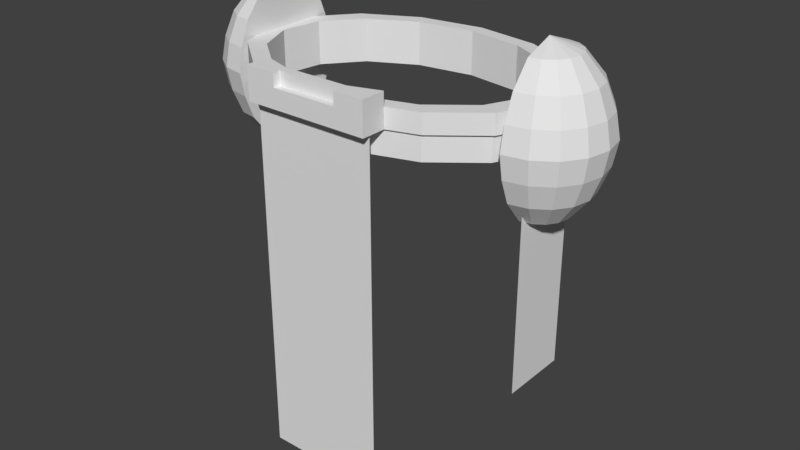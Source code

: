 # Source: EoTS_Banner_Concept.blend  (saved by Blender 2.79.0; exported with 4.5.12 LTS)
import bpy
from mathutils import Matrix  # noqa: F401  (used for matrix-valued properties, if any)

bpy.ops.wm.read_factory_settings(use_empty=True)
scene = bpy.context.scene
scene.name = 'Scene'

# ---- collections
col_collection_1 = bpy.data.collections.new('Collection 1'); scene.collection.children.link(col_collection_1)

# ---- world
world_world = bpy.data.worlds.new('World'); scene.world = world_world
world_world.color = (0.05088, 0.05088, 0.05088)
world_world.use_sun_shadow = False
world_world.sun_shadow_jitter_overblur = 0.0
world_world.cycles.sampling_method = 'MANUAL'

# ---- meshes
me_sphere_001 = bpy.data.meshes.new('Sphere.001')
me_sphere_001.from_pydata([(-2.472, 1.335, 1.566), (-2.472, 1.335, -1.391), (-2.472, 0.2188, 1.566), (-2.472, 0.2188, -1.391), (-2.472, 1.335, 1.143), (-2.472, 1.335, 0.721), (-2.472, 1.335, 0.2985), (-2.472, 1.335, -0.1239), (-2.472, 1.335, -0.5463), (-2.472, 1.335, -0.9687), (-2.472, 0.2188, -0.9687), (-2.472, 0.2188, -0.5463), (-2.472, 0.2188, -0.1239), (-2.472, 0.2188, 0.2985), (-2.472, 0.2188, 0.721), (-2.472, 0.2188, 1.143), (-2.472, 0.5908, 1.566), (-2.472, 0.9628, 1.566), (-2.472, 0.9628, -1.391), (-2.472, 0.5908, -1.391), (-2.472, 0.9628, 1.143), (-2.472, 0.5908, 1.143), (-2.472, 0.9628, 0.721), (-2.472, 0.5908, 0.721), (-2.472, 0.9628, 0.2985), (-2.472, 0.5908, 0.2985), (-2.472, 0.9628, -0.1239), (-2.472, 0.5908, -0.1239), (-2.472, 0.9628, -0.5463), (-2.472, 0.5908, -0.5463), (-2.472, 0.9628, -0.9687), (-2.472, 0.5908, -0.9687), (2.472, 1.335, 1.566), (2.472, 1.335, -1.391), (2.472, 0.2188, 1.566), (2.472, 0.2188, -1.391), (2.472, 1.335, 1.143), (2.472, 1.335, 0.721), (2.472, 1.335, 0.2985), (2.472, 1.335, -0.1239), (2.472, 1.335, -0.5463), (2.472, 1.335, -0.9687), (2.472, 0.2188, -0.9687), (2.472, 0.2188, -0.5463), (2.472, 0.2188, -0.1239), (2.472, 0.2188, 0.2985), (2.472, 0.2188, 0.721), (2.472, 0.2188, 1.143), (2.472, 0.5908, 1.566), (2.472, 0.9628, 1.566), (2.472, 0.9628, -1.391), (2.472, 0.5908, -1.391), (2.472, 0.9628, 1.143), (2.472, 0.5908, 1.143), (2.472, 0.9628, 0.721), (2.472, 0.5908, 0.721), (2.472, 0.9628, 0.2985), (2.472, 0.5908, 0.2985), (2.472, 0.9628, -0.1239), (2.472, 0.5908, -0.1239), (2.472, 0.9628, -0.5463), (2.472, 0.5908, -0.5463), (2.472, 0.9628, -0.9687), (2.472, 0.5908, -0.9687), (-1.0, -1.13, -3.094), (1.0, -1.13, -3.094), (-1.0, -1.13, 2.84), (1.0, -1.13, 2.84), (-1.0, -1.13, 2.247), (-1.0, -1.13, 1.653), (-1.0, -1.13, 1.06), (-1.0, -1.13, 0.4664), (-1.0, -1.13, -0.127), (-1.0, -1.13, -0.7204), (-1.0, -1.13, -1.314), (-1.0, -1.13, -1.907), (-1.0, -1.13, -2.501), (1.0, -1.13, -2.501), (1.0, -1.13, -1.907), (1.0, -1.13, -1.314), (1.0, -1.13, -0.7204), (1.0, -1.13, -0.127), (1.0, -1.13, 0.4664), (1.0, -1.13, 1.06), (1.0, -1.13, 1.653), (1.0, -1.13, 2.247), (-0.3333, -1.13, -3.094), (0.3333, -1.13, -3.094), (0.3333, -1.13, 2.84), (-0.3333, -1.13, 2.84), (0.3333, -1.13, -2.501), (-0.3333, -1.13, -2.501), (0.3333, -1.13, -1.907), (-0.3333, -1.13, -1.907), (0.3333, -1.13, -1.314), (-0.3333, -1.13, -1.314), (0.3333, -1.13, -0.7204), (-0.3333, -1.13, -0.7204), (0.3333, -1.13, -0.127), (-0.3333, -1.13, -0.127), (0.3333, -1.13, 0.4664), (-0.3333, -1.13, 0.4664), (0.3333, -1.13, 1.06), (-0.3333, -1.13, 1.06), (0.3333, -1.13, 1.653), (-0.3333, -1.13, 1.653), (0.3333, -1.13, 2.247), (-0.3333, -1.13, 2.247), (-2.472, 1.149, 1.566), (-2.472, 1.335, -1.18), (-2.472, 0.4048, -1.391), (-2.472, 0.2188, 1.355), (-2.472, 1.335, 1.355), (-2.472, 1.335, 0.9322), (-2.472, 1.335, 0.5097), (-2.472, 1.335, 0.08733), (-2.472, 1.335, -0.3351), (-2.472, 1.335, -0.7575), (-2.472, 0.2188, -1.18), (-2.472, 0.2188, -0.7575), (-2.472, 0.2188, -0.3351), (-2.472, 0.2188, 0.08733), (-2.472, 0.2188, 0.5098), (-2.472, 0.2188, 0.9322), (-2.472, 0.4048, 1.143), (-2.472, 0.4048, 0.721), (-2.472, 0.4048, 0.2985), (-2.472, 0.4048, -0.1239), (-2.472, 0.4048, -0.5463), (-2.472, 0.4048, -0.9687), (-2.472, 0.4048, 1.566), (-2.472, 0.7768, 1.566), (-2.472, 1.149, -1.391), (-2.472, 0.7768, -1.391), (-2.472, 1.149, 1.143), (-2.472, 0.7768, 1.143), (-2.472, 1.149, 0.721), (-2.472, 0.7768, 0.721), (-2.472, 1.149, 0.2985), (-2.472, 0.7768, 0.2985), (-2.472, 1.149, -0.1239), (-2.472, 0.7768, -0.1239), (-2.472, 1.149, -0.5463), (-2.472, 0.7768, -0.5463), (-2.472, 1.149, -0.9687), (-2.472, 0.7768, -0.9687), (-2.472, 0.9628, -0.7575), (-2.472, 0.5908, -0.7575), (-2.472, 0.9628, -0.3351), (-2.472, 0.5908, -0.3351), (-2.472, 0.9628, 0.08733), (-2.472, 0.5908, 0.08733), (-2.472, 0.9628, 0.5097), (-2.472, 0.5908, 0.5097), (-2.472, 0.9628, 0.9322), (-2.472, 0.5908, 0.9322), (-2.472, 0.9628, 1.355), (-2.472, 0.5908, 1.355), (-2.472, 0.9628, -1.18), (-2.472, 0.5908, -1.18), (2.472, 1.149, 1.566), (2.472, 1.335, -1.18), (2.472, 0.4048, -1.391), (2.472, 0.2188, 1.355), (2.472, 1.335, 1.355), (2.472, 1.335, 0.9322), (2.472, 1.335, 0.5097), (2.472, 1.335, 0.08733), (2.472, 1.335, -0.3351), (2.472, 1.335, -0.7575), (2.472, 0.2188, -1.18), (2.472, 0.2188, -0.7575), (2.472, 0.2188, -0.3351), (2.472, 0.2188, 0.08733), (2.472, 0.2188, 0.5098), (2.472, 0.2188, 0.9322), (2.472, 0.4048, 1.143), (2.472, 0.4048, 0.721), (2.472, 0.4048, 0.2985), (2.472, 0.4048, -0.1239), (2.472, 0.4048, -0.5463), (2.472, 0.4048, -0.9687), (2.472, 0.4048, 1.566), (2.472, 0.7768, 1.566), (2.472, 1.149, -1.391), (2.472, 0.7768, -1.391), (2.472, 1.149, 1.143), (2.472, 0.7768, 1.143), (2.472, 1.149, 0.721), (2.472, 0.7768, 0.721), (2.472, 1.149, 0.2985), (2.472, 0.7768, 0.2985), (2.472, 1.149, -0.1239), (2.472, 0.7768, -0.1239), (2.472, 1.149, -0.5463), (2.472, 0.7768, -0.5463), (2.472, 1.149, -0.9687), (2.472, 0.7768, -0.9687), (2.472, 0.9628, -0.7575), (2.472, 0.5908, -0.7575), (2.472, 0.9628, -0.3351), (2.472, 0.5908, -0.3351), (2.472, 0.9628, 0.08733), (2.472, 0.5908, 0.08733), (2.472, 0.9628, 0.5097), (2.472, 0.5908, 0.5097), (2.472, 0.9628, 0.9322), (2.472, 0.5908, 0.9322), (2.472, 0.9628, 1.355), (2.472, 0.5908, 1.355), (2.472, 0.9628, -1.18), (2.472, 0.5908, -1.18), (-1.0, -1.13, -2.797), (0.6667, -1.13, -3.094), (1.0, -1.13, 2.543), (-0.6667, -1.13, 2.84), (-1.0, -1.13, 2.543), (-1.0, -1.13, 1.95), (-1.0, -1.13, 1.357), (-1.0, -1.13, 0.7631), (-1.0, -1.13, 0.1697), (-1.0, -1.13, -0.4237), (-1.0, -1.13, -1.017), (-1.0, -1.13, -1.611), (-1.0, -1.13, -2.204), (1.0, -1.13, -2.797), (1.0, -1.13, -2.204), (1.0, -1.13, -1.611), (1.0, -1.13, -1.017), (1.0, -1.13, -0.4237), (1.0, -1.13, 0.1697), (1.0, -1.13, 0.7631), (1.0, -1.13, 1.357), (1.0, -1.13, 1.95), (-0.6667, -1.13, -2.501), (-0.6667, -1.13, -1.907), (-0.6667, -1.13, -1.314), (-0.6667, -1.13, -0.7204), (-0.6667, -1.13, -0.127), (-0.6667, -1.13, 0.4664), (-0.6667, -1.13, 1.06), (-0.6667, -1.13, 1.653), (-0.6667, -1.13, 2.247), (-0.6667, -1.13, -3.094), (-1.192e-06, -1.13, -3.094), (0.6667, -1.13, 2.84), (-1.192e-06, -1.13, 2.84), (0.6667, -1.13, -2.501), (-1.192e-06, -1.13, -2.501), (0.6667, -1.13, -1.907), (-1.192e-06, -1.13, -1.907), (0.6667, -1.13, -1.314), (-1.192e-06, -1.13, -1.314), (0.6667, -1.13, -0.7204), (-1.192e-06, -1.13, -0.7204), (0.6667, -1.13, -0.127), (-1.192e-06, -1.13, -0.127), (0.6667, -1.13, 0.4664), (-1.192e-06, -1.13, 0.4664), (0.6667, -1.13, 1.06), (-1.192e-06, -1.13, 1.06), (0.6667, -1.13, 1.653), (-1.192e-06, -1.13, 1.653), (0.6667, -1.13, 2.247), (-1.192e-06, -1.13, 2.247), (-0.3333, -1.13, 1.95), (0.3333, -1.13, 1.95), (-0.3333, -1.13, 1.357), (0.3333, -1.13, 1.357), (-0.3333, -1.13, 0.7631), (0.3333, -1.13, 0.7631), (-0.3333, -1.13, 0.1697), (0.3333, -1.13, 0.1697), (-0.3333, -1.13, -0.4237), (0.3333, -1.13, -0.4237), (-0.3333, -1.13, -1.017), (0.3333, -1.13, -1.017), (-0.3333, -1.13, -1.611), (0.3333, -1.13, -1.611), (-0.3333, -1.13, -2.204), (0.3333, -1.13, -2.204), (-0.3333, -1.13, -2.797), (0.3333, -1.13, -2.797), (-0.3333, -1.13, 2.543), (0.3333, -1.13, 2.543), (-1.192e-06, -1.13, 2.543), (-0.6667, -1.13, 2.543), (-1.192e-06, -1.13, -2.797), (-0.6667, -1.13, -2.797), (-1.192e-06, -1.13, -2.204), (-0.6667, -1.13, -2.204), (-1.192e-06, -1.13, -1.611), (-0.6667, -1.13, -1.611), (-1.192e-06, -1.13, -1.017), (-0.6667, -1.13, -1.017), (-1.192e-06, -1.13, -0.4237), (-0.6667, -1.13, -0.4237), (-1.192e-06, -1.13, 0.1697), (-0.6667, -1.13, 0.1697), (-1.192e-06, -1.13, 0.7631), (-0.6667, -1.13, 0.7631), (-1.192e-06, -1.13, 1.357), (-0.6667, -1.13, 1.357), (-1.192e-06, -1.13, 1.95), (-0.6667, -1.13, 1.95), (0.6667, -1.13, 1.95), (0.6667, -1.13, 1.357), (0.6667, -1.13, 0.7631), (0.6667, -1.13, 0.1697), (0.6667, -1.13, -0.4237), (0.6667, -1.13, -1.017), (0.6667, -1.13, -1.611), (0.6667, -1.13, -2.204), (0.6667, -1.13, -2.797), (0.6667, -1.13, 2.543), (2.472, 0.7768, -1.18), (2.472, 1.149, -1.18), (2.472, 0.7768, 1.355), (2.472, 1.149, 1.355), (2.472, 0.7768, 0.9322), (2.472, 1.149, 0.9322), (2.472, 0.7768, 0.5097), (2.472, 1.149, 0.5097), (2.472, 0.7768, 0.08733), (2.472, 1.149, 0.08733), (2.472, 0.7768, -0.3351), (2.472, 1.149, -0.3351), (2.472, 0.7768, -0.7575), (2.472, 1.149, -0.7575), (2.472, 0.4048, -0.7575), (2.472, 0.4048, -0.3351), (2.472, 0.4048, 0.08733), (2.472, 0.4048, 0.5098), (2.472, 0.4048, 0.9322), (2.472, 0.4048, 1.355), (2.472, 0.4048, -1.18), (-2.472, 0.7768, -1.18), (-2.472, 1.149, -1.18), (-2.472, 0.7768, 1.355), (-2.472, 1.149, 1.355), (-2.472, 0.7768, 0.9322), (-2.472, 1.149, 0.9322), (-2.472, 0.7768, 0.5097), (-2.472, 1.149, 0.5097), (-2.472, 0.7768, 0.08733), (-2.472, 1.149, 0.08733), (-2.472, 0.7768, -0.3351), (-2.472, 1.149, -0.3351), (-2.472, 0.7768, -0.7575), (-2.472, 1.149, -0.7575), (-2.472, 0.4048, -0.7575), (-2.472, 0.4048, -0.3351), (-2.472, 0.4048, 0.08733), (-2.472, 0.4048, 0.5098), (-2.472, 0.4048, 0.9322), (-2.472, 0.4048, 1.355), (-2.472, 0.4048, -1.18)], [], [(356, 110, 3, 118), (355, 124, 15, 111), (354, 125, 14, 123), (353, 126, 13, 122), (352, 127, 12, 121), (351, 128, 11, 120), (350, 129, 10, 119), (349, 144, 30, 146), (348, 145, 31, 147), (347, 142, 28, 148), (346, 143, 29, 149), (345, 140, 26, 150), (344, 141, 27, 151), (343, 138, 24, 152), (342, 139, 25, 153), (341, 136, 22, 154), (340, 137, 23, 155), (339, 134, 20, 156), (338, 135, 21, 157), (337, 132, 18, 158), (336, 133, 19, 159), (335, 170, 35, 162), (334, 163, 47, 176), (333, 175, 46, 177), (332, 174, 45, 178), (331, 173, 44, 179), (330, 172, 43, 180), (329, 171, 42, 181), (328, 198, 62, 196), (327, 199, 63, 197), (326, 200, 60, 194), (325, 201, 61, 195), (324, 202, 58, 192), (323, 203, 59, 193), (322, 204, 56, 190), (321, 205, 57, 191), (320, 206, 54, 188), (319, 207, 55, 189), (318, 208, 52, 186), (317, 209, 53, 187), (316, 210, 50, 184), (315, 211, 51, 185), (314, 214, 67, 245), (313, 225, 77, 247), (312, 226, 78, 249), (311, 227, 79, 251), (310, 228, 80, 253), (309, 229, 81, 255), (308, 230, 82, 257), (307, 231, 83, 259), (306, 232, 84, 261), (305, 233, 85, 263), (304, 265, 107, 242), (303, 266, 106, 264), (302, 267, 105, 241), (301, 268, 104, 262), (300, 269, 103, 240), (299, 270, 102, 260), (298, 271, 101, 239), (297, 272, 100, 258), (296, 273, 99, 238), (295, 274, 98, 256), (294, 275, 97, 237), (293, 276, 96, 254), (292, 277, 95, 236), (291, 278, 94, 252), (290, 279, 93, 235), (289, 280, 92, 250), (288, 281, 91, 234), (287, 282, 90, 248), (286, 283, 89, 215), (285, 284, 88, 246), (283, 285, 246, 89), (107, 264, 285, 283), (264, 106, 284, 285), (216, 286, 215, 66), (68, 242, 286, 216), (242, 107, 283, 286), (281, 287, 248, 91), (86, 244, 287, 281), (244, 87, 282, 287), (212, 288, 234, 76), (64, 243, 288, 212), (243, 86, 281, 288), (279, 289, 250, 93), (91, 248, 289, 279), (248, 90, 280, 289), (224, 290, 235, 75), (76, 234, 290, 224), (234, 91, 279, 290), (277, 291, 252, 95), (93, 250, 291, 277), (250, 92, 278, 291), (223, 292, 236, 74), (75, 235, 292, 223), (235, 93, 277, 292), (275, 293, 254, 97), (95, 252, 293, 275), (252, 94, 276, 293), (222, 294, 237, 73), (74, 236, 294, 222), (236, 95, 275, 294), (273, 295, 256, 99), (97, 254, 295, 273), (254, 96, 274, 295), (221, 296, 238, 72), (73, 237, 296, 221), (237, 97, 273, 296), (271, 297, 258, 101), (99, 256, 297, 271), (256, 98, 272, 297), (220, 298, 239, 71), (72, 238, 298, 220), (238, 99, 271, 298), (269, 299, 260, 103), (101, 258, 299, 269), (258, 100, 270, 299), (219, 300, 240, 70), (71, 239, 300, 219), (239, 101, 269, 300), (267, 301, 262, 105), (103, 260, 301, 267), (260, 102, 268, 301), (218, 302, 241, 69), (70, 240, 302, 218), (240, 103, 267, 302), (265, 303, 264, 107), (105, 262, 303, 265), (262, 104, 266, 303), (217, 304, 242, 68), (69, 241, 304, 217), (241, 105, 265, 304), (266, 305, 263, 106), (104, 261, 305, 266), (261, 84, 233, 305), (268, 306, 261, 104), (102, 259, 306, 268), (259, 83, 232, 306), (270, 307, 259, 102), (100, 257, 307, 270), (257, 82, 231, 307), (272, 308, 257, 100), (98, 255, 308, 272), (255, 81, 230, 308), (274, 309, 255, 98), (96, 253, 309, 274), (253, 80, 229, 309), (276, 310, 253, 96), (94, 251, 310, 276), (251, 79, 228, 310), (278, 311, 251, 94), (92, 249, 311, 278), (249, 78, 227, 311), (280, 312, 249, 92), (90, 247, 312, 280), (247, 77, 226, 312), (282, 313, 247, 90), (87, 213, 313, 282), (213, 65, 225, 313), (284, 314, 245, 88), (106, 263, 314, 284), (263, 85, 214, 314), (210, 315, 185, 50), (62, 197, 315, 210), (197, 63, 211, 315), (161, 316, 184, 33), (41, 196, 316, 161), (196, 62, 210, 316), (208, 317, 187, 52), (49, 183, 317, 208), (183, 48, 209, 317), (164, 318, 186, 36), (32, 160, 318, 164), (160, 49, 208, 318), (206, 319, 189, 54), (52, 187, 319, 206), (187, 53, 207, 319), (165, 320, 188, 37), (36, 186, 320, 165), (186, 52, 206, 320), (204, 321, 191, 56), (54, 189, 321, 204), (189, 55, 205, 321), (166, 322, 190, 38), (37, 188, 322, 166), (188, 54, 204, 322), (202, 323, 193, 58), (56, 191, 323, 202), (191, 57, 203, 323), (167, 324, 192, 39), (38, 190, 324, 167), (190, 56, 202, 324), (200, 325, 195, 60), (58, 193, 325, 200), (193, 59, 201, 325), (168, 326, 194, 40), (39, 192, 326, 168), (192, 58, 200, 326), (198, 327, 197, 62), (60, 195, 327, 198), (195, 61, 199, 327), (169, 328, 196, 41), (40, 194, 328, 169), (194, 60, 198, 328), (199, 329, 181, 63), (61, 180, 329, 199), (180, 43, 171, 329), (201, 330, 180, 61), (59, 179, 330, 201), (179, 44, 172, 330), (203, 331, 179, 59), (57, 178, 331, 203), (178, 45, 173, 331), (205, 332, 178, 57), (55, 177, 332, 205), (177, 46, 174, 332), (207, 333, 177, 55), (53, 176, 333, 207), (176, 47, 175, 333), (209, 334, 176, 53), (48, 182, 334, 209), (182, 34, 163, 334), (211, 335, 162, 51), (63, 181, 335, 211), (181, 42, 170, 335), (145, 336, 159, 31), (30, 158, 336, 145), (158, 18, 133, 336), (144, 337, 158, 30), (9, 109, 337, 144), (109, 1, 132, 337), (131, 338, 157, 16), (17, 156, 338, 131), (156, 20, 135, 338), (108, 339, 156, 17), (0, 112, 339, 108), (112, 4, 134, 339), (135, 340, 155, 21), (20, 154, 340, 135), (154, 22, 137, 340), (134, 341, 154, 20), (4, 113, 341, 134), (113, 5, 136, 341), (137, 342, 153, 23), (22, 152, 342, 137), (152, 24, 139, 342), (136, 343, 152, 22), (5, 114, 343, 136), (114, 6, 138, 343), (139, 344, 151, 25), (24, 150, 344, 139), (150, 26, 141, 344), (138, 345, 150, 24), (6, 115, 345, 138), (115, 7, 140, 345), (141, 346, 149, 27), (26, 148, 346, 141), (148, 28, 143, 346), (140, 347, 148, 26), (7, 116, 347, 140), (116, 8, 142, 347), (143, 348, 147, 29), (28, 146, 348, 143), (146, 30, 145, 348), (142, 349, 146, 28), (8, 117, 349, 142), (117, 9, 144, 349), (128, 350, 119, 11), (29, 147, 350, 128), (147, 31, 129, 350), (127, 351, 120, 12), (27, 149, 351, 127), (149, 29, 128, 351), (126, 352, 121, 13), (25, 151, 352, 126), (151, 27, 127, 352), (125, 353, 122, 14), (23, 153, 353, 125), (153, 25, 126, 353), (124, 354, 123, 15), (21, 155, 354, 124), (155, 23, 125, 354), (130, 355, 111, 2), (16, 157, 355, 130), (157, 21, 124, 355), (129, 356, 118, 10), (31, 159, 356, 129), (159, 19, 110, 356)])
me_sphere_001.polygons.foreach_set('use_smooth', [True] * 288)
me_sphere_001.use_remesh_preserve_volume = False
me_sphere_001.use_remesh_preserve_attributes = False
me_sphere_001.use_mirror_vertex_groups = False
me_sphere_001.update()
me_cylinder_001 = bpy.data.meshes.new('Cylinder.001')
me_cylinder_001.from_pydata([(2.872e-08, 1.192, -2.211), (2.872e-08, 1.192, -0.2112), (0.4067, 1.105, -2.211), (0.4067, 1.105, -0.2112), (0.7431, 0.8609, -2.211), (0.7431, 0.8609, -0.2112), (0.9511, 0.5008, -2.211), (0.9511, 0.5008, -0.2112), (0.9945, 0.08728, -2.211), (0.9945, 0.08728, -0.2112), (0.866, -0.3082, -2.211), (0.866, -0.3082, -0.2112), (0.5878, -0.6172, -2.211), (0.5878, -0.6172, -0.2112), (0.2079, -0.7863, -2.211), (0.2079, -0.7863, -0.2112), (-0.2079, -0.7863, -2.211), (-0.2079, -0.7863, -0.2112), (-0.5878, -0.6172, -2.211), (-0.5878, -0.6172, -0.2112), (-0.866, -0.3082, -2.211), (-0.866, -0.3082, -0.2112), (-0.9945, 0.08728, -2.211), (-0.9945, 0.08728, -0.2112), (-0.9511, 0.5008, -2.211), (-0.9511, 0.5008, -0.2112), (-0.7431, 0.8609, -2.211), (-0.7431, 0.8609, -0.2112), (-0.4067, 1.105, -2.211), (-0.4067, 1.105, -0.2112), (0.4155, 1.125, -0.2112), (2.889e-08, 1.213, -0.2112), (0.7591, 0.8753, -0.2112), (0.9714, 0.5074, -0.2112), (1.016, 0.08503, -0.2112), (0.8846, -0.3189, -0.2112), (0.6004, -0.6346, -0.2112), (-0.6004, -0.6346, -0.2112), (-0.8846, -0.3189, -0.2112), (-1.016, 0.08503, -0.2112), (-0.9714, 0.5074, -0.2112), (-0.7591, 0.8753, -0.2112), (-0.4155, 1.125, -0.2112), (0.4155, 1.125, 1.361), (2.907e-08, 1.213, 1.361), (0.7591, 0.8753, 1.361), (0.9714, 0.5074, 1.361), (1.016, 0.08503, 1.361), (0.8846, -0.3189, 1.361), (0.6004, -0.6346, 1.361), (0.2124, -0.8073, 1.361), (-0.2124, -0.8073, 1.361), (-0.6004, -0.6346, 1.361), (-0.8846, -0.3189, 1.361), (-1.016, 0.08503, 1.361), (-0.9714, 0.5074, 1.361), (-0.7591, 0.8753, 1.361), (-0.4155, 1.125, 1.361), (0.7722, -0.254, 1.361), (0.7722, -0.254, -2.211), (-0.1854, -0.6804, 1.361), (-0.1854, -0.6804, -2.211), (0.8868, 0.0986, 1.361), (0.8868, 0.0986, -2.211), (-0.6626, 0.7885, 1.361), (-0.6626, 0.7885, -2.211), (0.3627, 1.006, 1.361), (0.3627, 1.006, -2.211), (0.6626, 0.7885, 1.361), (0.6626, 0.7885, -2.211), (0.848, 0.4673, 1.361), (0.848, 0.4673, -2.211), (2.872e-08, 1.083, 1.361), (2.872e-08, 1.083, -2.211), (0.1854, -0.6804, 1.361), (0.1854, -0.6804, -2.211), (0.5241, -0.5296, 1.361), (0.5241, -0.5296, -2.211), (-0.7722, -0.254, 1.361), (-0.7722, -0.254, -2.211), (-0.3627, 1.006, 1.361), (-0.3627, 1.006, -2.211), (-0.5241, -0.5296, 1.361), (-0.5241, -0.5296, -2.211), (-0.8868, 0.0986, 1.361), (-0.8868, 0.0986, -2.211), (-0.848, 0.4673, 1.361), (-0.848, 0.4673, -2.211), (-0.4064, -0.7209, -0.2112), (-0.4064, -0.7209, 1.361), (-0.4064, -0.9435, -0.2112), (-0.2124, -0.9435, -0.2112), (0.2124, -0.9435, -0.2112), (0.4064, -0.7209, -0.2112), (0.4064, -0.7209, 1.361), (0.2124, -0.9435, 1.361), (-0.2124, -0.9435, 1.361), (-0.4064, -0.9435, 2.453), (0.4064, -0.9435, -0.2112), (0.4064, -0.9435, 2.453), (-0.4064, -0.7209, 2.453), (-0.2124, -0.8073, 2.453), (-0.2124, -0.8754, 1.361), (0.2124, -0.8754, 1.361), (0.2124, -0.9435, 2.453), (-0.2124, -0.9435, 2.453), (0.2124, -0.8073, 2.453), (0.4064, -0.7209, 2.453), (-0.2124, -0.8754, 2.453), (0.2124, -0.8754, 2.453)], [], [(0, 1, 3, 2), (2, 3, 5, 4), (4, 5, 7, 6), (6, 7, 9, 8), (8, 9, 11, 10), (10, 11, 13, 12), (12, 13, 15, 14), (14, 15, 17, 16), (16, 17, 19, 18), (18, 19, 21, 20), (20, 21, 23, 22), (22, 23, 25, 24), (24, 25, 27, 26), (21, 19, 37, 38), (26, 27, 29, 28), (28, 29, 1, 0), (0, 2, 4, 6, 8, 63, 71, 69, 67, 73, 81, 65, 87, 85, 22, 24, 26, 28), (31, 42, 57, 44), (1, 29, 42, 31), (7, 5, 32, 33), (3, 1, 31, 30), (27, 25, 40, 41), (13, 11, 35, 36), (23, 21, 38, 39), (9, 7, 33, 34), (19, 17, 88, 37), (29, 27, 41, 42), (5, 3, 30, 32), (15, 13, 36, 93), (25, 23, 39, 40), (11, 9, 34, 35), (43, 44, 57, 56, 55, 54, 84, 86, 64, 80, 72, 66, 68, 70, 62, 47, 46, 45), (107, 106, 109, 104, 99), (30, 31, 44, 43), (93, 94, 99, 98), (32, 30, 43, 45), (38, 37, 52, 53), (33, 32, 45, 46), (39, 38, 53, 54), (34, 33, 46, 47), (40, 39, 54, 55), (35, 34, 47, 48), (41, 40, 55, 56), (36, 35, 48, 49), (42, 41, 56, 57), (93, 36, 49, 94), (75, 74, 76, 77), (77, 76, 58, 59), (71, 70, 68, 69), (61, 60, 74, 75), (63, 62, 70, 71), (83, 82, 60, 61), (85, 84, 78, 79), (79, 78, 82, 83), (47, 62, 58, 76, 74, 60, 82, 78, 84, 54, 53, 52, 89, 51, 50, 94, 49, 48), (73, 72, 80, 81), (87, 86, 84, 85), (81, 80, 64, 65), (67, 66, 72, 73), (69, 68, 66, 67), (65, 64, 86, 87), (59, 58, 62, 63), (22, 85, 79, 83, 61, 75, 77, 59, 63, 8, 10, 12, 14, 16, 18, 20), (37, 88, 89, 52), (91, 92, 95, 96), (90, 91, 96, 97), (89, 88, 90, 97), (15, 93, 98, 92), (92, 98, 99, 95), (17, 15, 92, 91), (96, 102, 108, 105), (89, 97, 100), (88, 17, 91, 90), (103, 102, 96, 95), (103, 95, 104, 109), (101, 100, 97, 105, 108), (106, 101, 108, 109), (94, 50, 106, 107), (50, 51, 101, 106), (97, 96, 105), (95, 99, 104), (51, 89, 100, 101), (99, 94, 107), (102, 103, 109, 108)])
me_cylinder_001.use_remesh_preserve_volume = False
me_cylinder_001.use_remesh_preserve_attributes = False
me_cylinder_001.use_mirror_vertex_groups = False
me_cylinder_001.update()
me_sphere = bpy.data.meshes.new('Sphere')
me_sphere.from_pydata([(6.859e-09, 0.4735, 1.143), (2.778e-09, 0.7751, 0.7751), (1.72e-10, 0.9294, 0.385), (0.0, 1.0, -4.371e-08), (1.72e-10, 0.9294, -0.385), (2.778e-09, 0.7751, -0.7751), (6.859e-09, 0.4735, -1.143), (9.084e-09, 1.729e-07, -1.314), (-6.687e-08, -1.044e-08, 1.314), (-8.308e-08, -0.4735, 1.143), (-2.892e-07, -0.7751, 0.7751), (-2.978e-07, -0.9294, 0.385), (-3.26e-07, -1.0, -4.371e-08), (-2.978e-07, -0.9294, -0.385), (-2.892e-07, -0.7751, -0.7751), (-1.937e-07, -0.4735, -1.143), (-0.1812, -0.4375, 1.143), (-0.2966, -0.7161, 0.7751), (-0.3557, -0.8586, 0.385), (-0.3827, -0.9239, -4.371e-08), (-0.3557, -0.8586, -0.385), (-0.2966, -0.7161, -0.7751), (-0.1812, -0.4375, -1.143), (-0.3348, -0.3348, 1.143), (-0.5481, -0.5481, 0.7751), (-0.6572, -0.6572, 0.385), (-0.7071, -0.7071, -4.371e-08), (-0.6572, -0.6572, -0.385), (-0.5481, -0.5481, -0.7751), (-0.3348, -0.3348, -1.143), (-0.4375, -0.1812, 1.143), (-0.7161, -0.2966, 0.7751), (-0.8586, -0.3557, 0.385), (-0.9239, -0.3827, -4.371e-08), (-0.8586, -0.3557, -0.385), (-0.7161, -0.2966, -0.7751), (-0.4375, -0.1812, -1.143), (-0.4735, 2.9e-07, 1.143), (-0.7751, 5.275e-07, 0.7751), (-0.9294, 5.207e-07, 0.385), (-1.0, 6.075e-07, -4.371e-08), (-0.9294, 5.207e-07, -0.385), (-0.7751, 5.275e-07, -0.7751), (-0.4735, 4.006e-07, -1.143), (-0.4375, 0.1812, 1.143), (-0.7161, 0.2966, 0.7751), (-0.8586, 0.3557, 0.385), (-0.9239, 0.3827, -4.371e-08), (-0.8586, 0.3557, -0.385), (-0.7161, 0.2966, -0.7751), (-0.4375, 0.1812, -1.143), (-0.3348, 0.3348, 1.143), (-0.5481, 0.5481, 0.7751), (-0.6572, 0.6572, 0.385), (-0.7071, 0.7071, -4.371e-08), (-0.6572, 0.6572, -0.385), (-0.5481, 0.5481, -0.7751), (-0.3348, 0.3348, -1.143), (-0.1812, 0.4375, 1.143), (-0.2966, 0.7161, 0.7751), (-0.3557, 0.8586, 0.385), (-0.3827, 0.9239, -4.371e-08), (-0.3557, 0.8586, -0.385), (-0.2966, 0.7161, -0.7751), (-0.1812, 0.4375, -1.143), (4.754, 0.4735, 1.143), (4.754, 0.7751, 0.7751), (4.754, 0.9294, 0.385), (4.754, 1.0, -4.371e-08), (4.754, 0.9294, -0.385), (4.754, 0.7751, -0.7751), (4.754, 0.4735, -1.143), (4.754, 1.729e-07, -1.314), (4.754, -1.044e-08, 1.314), (4.754, -0.4735, 1.143), (4.754, -0.7751, 0.7751), (4.754, -0.9294, 0.385), (4.754, -1.0, -4.371e-08), (4.754, -0.9294, -0.385), (4.754, -0.7751, -0.7751), (4.754, -0.4735, -1.143), (4.935, -0.4375, 1.143), (5.05, -0.7161, 0.7751), (5.11, -0.8586, 0.385), (5.137, -0.9239, -4.371e-08), (5.11, -0.8586, -0.385), (5.05, -0.7161, -0.7751), (4.935, -0.4375, -1.143), (5.089, -0.3348, 1.143), (5.302, -0.5481, 0.7751), (5.411, -0.6572, 0.385), (5.461, -0.7071, -4.371e-08), (5.411, -0.6572, -0.385), (5.302, -0.5481, -0.7751), (5.089, -0.3348, -1.143), (5.191, -0.1812, 1.143), (5.47, -0.2966, 0.7751), (5.612, -0.3557, 0.385), (5.678, -0.3827, -4.371e-08), (5.612, -0.3557, -0.385), (5.47, -0.2966, -0.7751), (5.191, -0.1812, -1.143), (5.227, 2.9e-07, 1.143), (5.529, 5.275e-07, 0.7751), (5.683, 5.207e-07, 0.385), (5.754, 6.075e-07, -4.371e-08), (5.683, 5.207e-07, -0.385), (5.529, 5.275e-07, -0.7751), (5.227, 4.006e-07, -1.143), (5.191, 0.1812, 1.143), (5.47, 0.2966, 0.7751), (5.612, 0.3557, 0.385), (5.678, 0.3827, -4.371e-08), (5.612, 0.3557, -0.385), (5.47, 0.2966, -0.7751), (5.191, 0.1812, -1.143), (5.089, 0.3348, 1.143), (5.302, 0.5481, 0.7751), (5.411, 0.6572, 0.385), (5.461, 0.7071, -4.371e-08), (5.411, 0.6572, -0.385), (5.302, 0.5481, -0.7751), (5.089, 0.3348, -1.143), (4.935, 0.4375, 1.143), (5.05, 0.7161, 0.7751), (5.11, 0.8586, 0.385), (5.137, 0.9239, -4.371e-08), (5.11, 0.8586, -0.385), (5.05, 0.7161, -0.7751), (4.935, 0.4375, -1.143)], [], [(7, 15, 22), (14, 13, 20, 21), (12, 11, 18, 19), (10, 9, 16, 17), (15, 14, 21, 22), (13, 12, 19, 20), (11, 10, 17, 18), (9, 8, 16), (19, 18, 25, 26), (17, 16, 23, 24), (22, 21, 28, 29), (20, 19, 26, 27), (18, 17, 24, 25), (16, 8, 23), (7, 22, 29), (21, 20, 27, 28), (29, 28, 35, 36), (27, 26, 33, 34), (25, 24, 31, 32), (23, 8, 30), (7, 29, 36), (28, 27, 34, 35), (26, 25, 32, 33), (24, 23, 30, 31), (32, 31, 38, 39), (30, 8, 37), (7, 36, 43), (35, 34, 41, 42), (33, 32, 39, 40), (31, 30, 37, 38), (36, 35, 42, 43), (34, 33, 40, 41), (7, 43, 50), (42, 41, 48, 49), (40, 39, 46, 47), (38, 37, 44, 45), (43, 42, 49, 50), (41, 40, 47, 48), (39, 38, 45, 46), (37, 8, 44), (45, 44, 51, 52), (50, 49, 56, 57), (48, 47, 54, 55), (46, 45, 52, 53), (44, 8, 51), (7, 50, 57), (49, 48, 55, 56), (47, 46, 53, 54), (57, 56, 63, 64), (55, 54, 61, 62), (53, 52, 59, 60), (51, 8, 58), (7, 57, 64), (56, 55, 62, 63), (54, 53, 60, 61), (52, 51, 58, 59), (58, 8, 0), (7, 64, 6), (63, 62, 4, 5), (61, 60, 2, 3), (59, 58, 0, 1), (64, 63, 5, 6), (62, 61, 3, 4), (60, 59, 1, 2), (0, 8, 9), (1, 0, 9, 10), (2, 1, 10, 11), (3, 2, 11, 12), (4, 3, 12, 13), (5, 4, 13, 14), (6, 5, 14, 15), (7, 6, 15), (72, 87, 80), (79, 86, 85, 78), (77, 84, 83, 76), (75, 82, 81, 74), (80, 87, 86, 79), (78, 85, 84, 77), (76, 83, 82, 75), (74, 81, 73), (84, 91, 90, 83), (82, 89, 88, 81), (87, 94, 93, 86), (85, 92, 91, 84), (83, 90, 89, 82), (81, 88, 73), (72, 94, 87), (86, 93, 92, 85), (94, 101, 100, 93), (92, 99, 98, 91), (90, 97, 96, 89), (88, 95, 73), (72, 101, 94), (93, 100, 99, 92), (91, 98, 97, 90), (89, 96, 95, 88), (97, 104, 103, 96), (95, 102, 73), (72, 108, 101), (100, 107, 106, 99), (98, 105, 104, 97), (96, 103, 102, 95), (101, 108, 107, 100), (99, 106, 105, 98), (72, 115, 108), (107, 114, 113, 106), (105, 112, 111, 104), (103, 110, 109, 102), (108, 115, 114, 107), (106, 113, 112, 105), (104, 111, 110, 103), (102, 109, 73), (110, 117, 116, 109), (115, 122, 121, 114), (113, 120, 119, 112), (111, 118, 117, 110), (109, 116, 73), (72, 122, 115), (114, 121, 120, 113), (112, 119, 118, 111), (122, 129, 128, 121), (120, 127, 126, 119), (118, 125, 124, 117), (116, 123, 73), (72, 129, 122), (121, 128, 127, 120), (119, 126, 125, 118), (117, 124, 123, 116), (123, 65, 73), (72, 71, 129), (128, 70, 69, 127), (126, 68, 67, 125), (124, 66, 65, 123), (129, 71, 70, 128), (127, 69, 68, 126), (125, 67, 66, 124), (65, 74, 73), (66, 75, 74, 65), (67, 76, 75, 66), (68, 77, 76, 67), (69, 78, 77, 68), (70, 79, 78, 69), (71, 80, 79, 70), (72, 80, 71)])
me_sphere.use_remesh_preserve_volume = False
me_sphere.use_remesh_preserve_attributes = False
me_sphere.use_mirror_vertex_groups = False
me_sphere.update()

# ---- objects
ob_sphere_001 = bpy.data.objects.new('Sphere.001', me_sphere_001)
ob_cylinder = bpy.data.objects.new('Cylinder', me_cylinder_001)
ob_sphere = bpy.data.objects.new('Sphere', me_sphere)

# ---- transforms, parenting, visibility, modifiers, constraints
ob_sphere_001.location = (1.192e-06, -0.7768, -2.471)
ob_sphere_001.lineart.crease_threshold = 0.0
_vg = ob_sphere_001.vertex_groups.new(name='ClothPin')
_m = ob_sphere_001.modifiers.new('Cloth', 'CLOTH')
_m = ob_sphere_001.modifiers.new('Collision', 'COLLISION')
ob_cylinder.location = (-7.284e-08, -0.3486, 0.2378)
ob_cylinder.scale = (2.536, 1.818, 0.1963)
ob_cylinder.lineart.crease_threshold = 0.0
ob_sphere.location = (-2.377, 0.0, 0.0)
ob_sphere.lineart.crease_threshold = 0.0

# ---- collection membership
col_collection_1.objects.link(ob_sphere_001)
col_collection_1.objects.link(ob_cylinder)
col_collection_1.objects.link(ob_sphere)

# ---- scene / render settings (as saved in the file)
scene.frame_start = 1; scene.frame_end = 25000; scene.frame_set(1)
scene.render.engine = 'CYCLES'
scene.render.resolution_percentage = 50
scene.render.dither_intensity = 0.0
scene.cycles.use_denoising = False
scene.cycles.samples = 128
scene.cycles.sampling_pattern = 'TABULATED_SOBOL'
scene.cycles.use_adaptive_sampling = False
scene.cycles.use_light_tree = False
scene.cycles.blur_glossy = 0.0
scene.cycles.sample_clamp_indirect = 0.0
scene.view_settings.view_transform = 'Standard'
bpy.context.view_layer.update()

# ---- added for rendering (the .blend has no active camera and no usable light): camera, sun
cam_auto = bpy.data.cameras.new('AutoCamera')
cam_auto.lens = 50.0
cam_auto.sensor_width = 36.0
cam_auto.clip_end = 1000.0
ob_auto_camera = bpy.data.objects.new('AutoCamera', cam_auto)
scene.collection.objects.link(ob_auto_camera)
ob_auto_camera.location = (9.62897, -11.6583, 5.57793)
ob_auto_camera.rotation_euler = (1.09748, -7.21219e-08, 0.694738)
scene.camera = ob_auto_camera
light_auto_sun = bpy.data.lights.new('AutoSun', 'SUN')
light_auto_sun.energy = 3.0
light_auto_sun.angle = 0.0523599
ob_auto_sun = bpy.data.objects.new('AutoSun', light_auto_sun)
scene.collection.objects.link(ob_auto_sun)
ob_auto_sun.rotation_euler = (0.872665, 0.174533, 0.523599)
bpy.context.view_layer.update()
